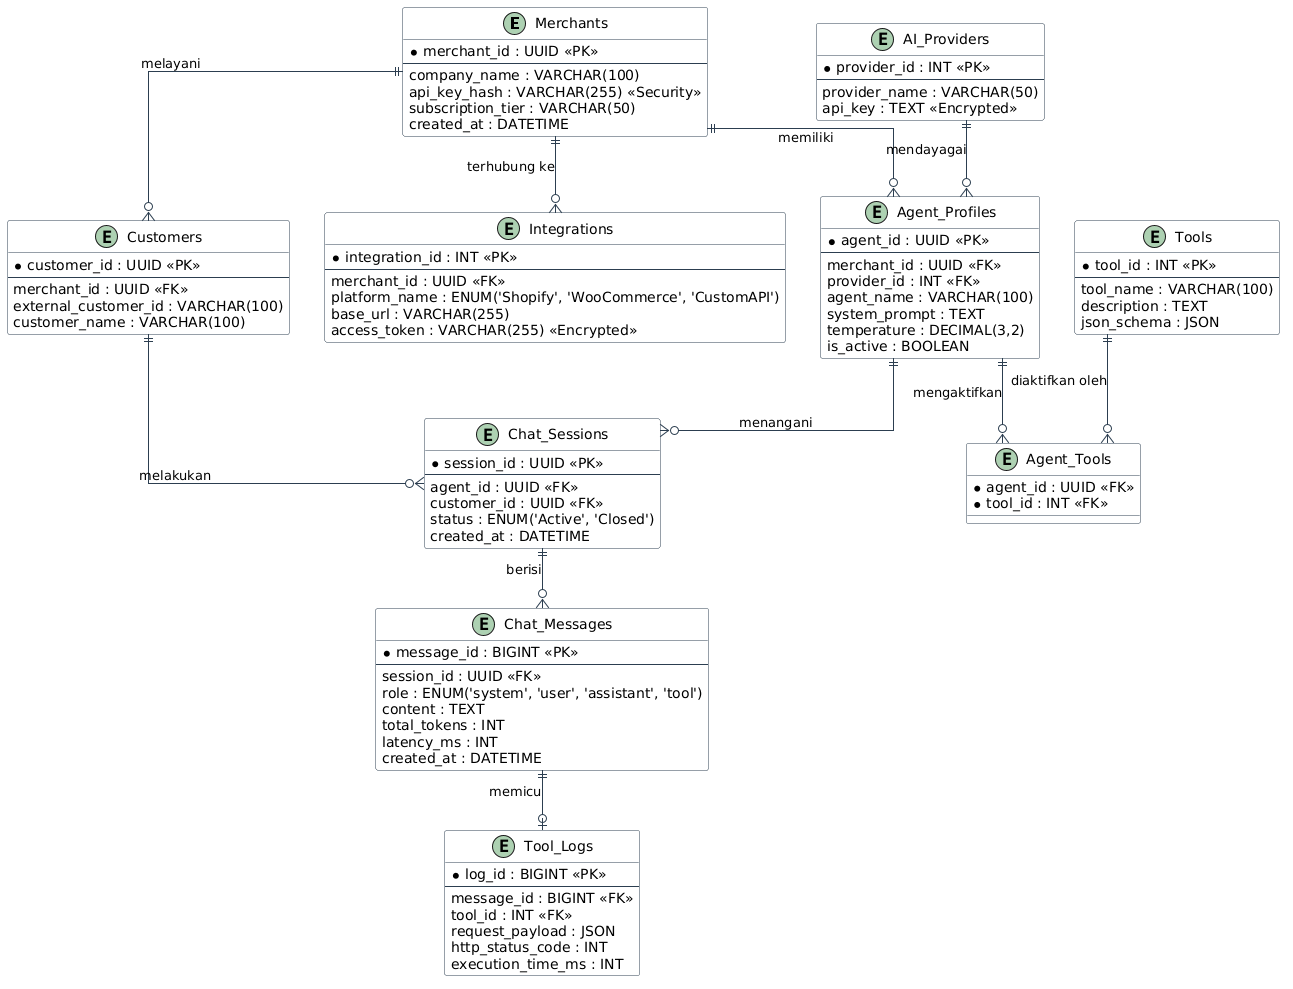

The diagram above was rendered by PlantUML. Its source (embedded in the PNG):
@startuml
skinparam roundcorner 5
skinparam linetype ortho
skinparam shadowing false
skinparam class {
    BackgroundColor White
    ArrowColor #2c3e50
    BorderColor #2c3e50
}

entity "Merchants" as merchants {
  * merchant_id : UUID <<PK>>
  --
  company_name : VARCHAR(100)
  api_key_hash : VARCHAR(255) <<Security>>
  subscription_tier : VARCHAR(50)
  created_at : DATETIME
}

entity "Integrations" as integrations {
  * integration_id : INT <<PK>>
  --
  merchant_id : UUID <<FK>>
  platform_name : ENUM('Shopify', 'WooCommerce', 'CustomAPI')
  base_url : VARCHAR(255)
  access_token : VARCHAR(255) <<Encrypted>>
}

entity "AI_Providers" as providers {
  * provider_id : INT <<PK>>
  --
  provider_name : VARCHAR(50)
  api_key : TEXT <<Encrypted>>
}

entity "Agent_Profiles" as agents {
  * agent_id : UUID <<PK>>
  --
  merchant_id : UUID <<FK>>
  provider_id : INT <<FK>>
  agent_name : VARCHAR(100)
  system_prompt : TEXT
  temperature : DECIMAL(3,2)
  is_active : BOOLEAN
}

entity "Tools" as tools {
  * tool_id : INT <<PK>>
  --
  tool_name : VARCHAR(100)
  description : TEXT
  json_schema : JSON
}

entity "Agent_Tools" as agent_tools {
  * agent_id : UUID <<FK>>
  * tool_id : INT <<FK>>
}

entity "Customers" as customers {
  * customer_id : UUID <<PK>>
  --
  merchant_id : UUID <<FK>>
  external_customer_id : VARCHAR(100)
  customer_name : VARCHAR(100)
}

entity "Chat_Sessions" as sessions {
  * session_id : UUID <<PK>>
  --
  agent_id : UUID <<FK>>
  customer_id : UUID <<FK>>
  status : ENUM('Active', 'Closed')
  created_at : DATETIME
}

entity "Chat_Messages" as messages {
  * message_id : BIGINT <<PK>>
  --
  session_id : UUID <<FK>>
  role : ENUM('system', 'user', 'assistant', 'tool')
  content : TEXT
  total_tokens : INT
  latency_ms : INT
  created_at : DATETIME
}

entity "Tool_Logs" as tool_logs {
  * log_id : BIGINT <<PK>>
  --
  message_id : BIGINT <<FK>>
  tool_id : INT <<FK>>
  request_payload : JSON
  http_status_code : INT
  execution_time_ms : INT
}

merchants ||--o{ integrations : "terhubung ke"
merchants ||--o{ agents : "memiliki"
merchants ||--o{ customers : "melayani"
providers ||--o{ agents : "mendayagai"
agents ||--o{ agent_tools : "mengaktifkan"
tools ||--o{ agent_tools : "diaktifkan oleh"
customers ||--o{ sessions : "melakukan"
agents ||--o{ sessions : "menangani"
sessions ||--o{ messages : "berisi"
messages ||--o| tool_logs : "memicu"
@enduml